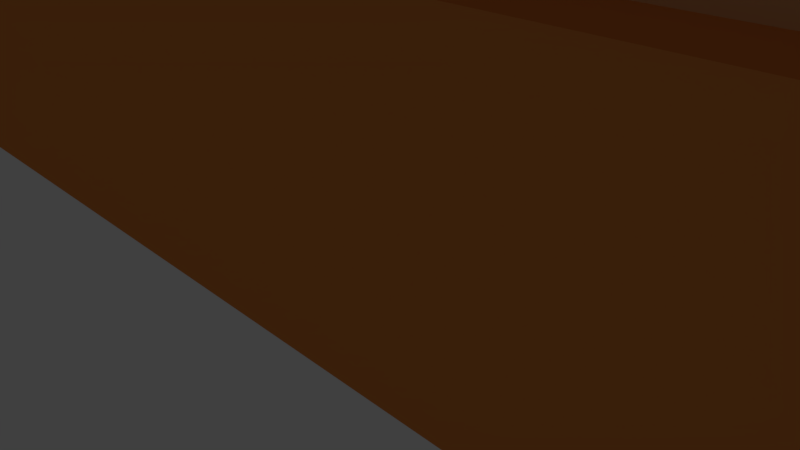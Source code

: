 # Source: cupboard_door_48x68.blend  (saved by Blender 2.79.0; exported with 4.5.12 LTS)
import bpy
from mathutils import Matrix  # noqa: F401  (used for matrix-valued properties, if any)

bpy.ops.wm.read_factory_settings(use_empty=True)
scene = bpy.context.scene
scene.name = 'Scene'

# ---- collections
col_collection_1 = bpy.data.collections.new('Collection 1'); scene.collection.children.link(col_collection_1)

# ---- materials (node trees are filled in below, after node groups)
mat_metal = bpy.data.materials.new('Metal')
mat_metal.alpha_threshold = 0.0
mat_metal.use_transparent_shadow = False
mat_metal.diffuse_color = (0.8, 0.7471, 0.7703, 1.0)
mat_metal.roughness = 0.5
mat_wood_light = bpy.data.materials.new('wood_light')
mat_wood_light.alpha_threshold = 0.0
mat_wood_light.use_transparent_shadow = False
mat_wood_light.diffuse_color = (0.8, 0.4349, 0.19, 1.0)
mat_wood_light.roughness = 0.5
mat_wood_light.line_color = (0.0, 0.0, 0.0, 1.0)
mat_wood_dark = bpy.data.materials.new('wood_dark')
mat_wood_dark.alpha_threshold = 0.0
mat_wood_dark.use_transparent_shadow = False
mat_wood_dark.diffuse_color = (0.8, 0.262, 0.06102, 1.0)
mat_wood_dark.roughness = 0.5

# ---- material node trees

# ---- world
world_world = bpy.data.worlds.new('World'); scene.world = world_world
world_world.color = (0.05088, 0.05088, 0.05088)
world_world.use_sun_shadow = False
world_world.sun_shadow_jitter_overblur = 0.0
world_world.cycles.sampling_method = 'MANUAL'

# ---- cameras
cam_camera = bpy.data.cameras.new('Camera')
cam_camera.clip_end = 100.0
cam_camera.lens = 35.0
cam_camera.sensor_width = 32.0
cam_camera.sensor_height = 18.0
cam_camera.ortho_scale = 7.314
cam_camera.dof.focus_distance = 0.0
cam_camera.dof.aperture_fstop = 128.0

# ---- lights
light_lamp = bpy.data.lights.new('Lamp', 'POINT')
light_lamp.transmission_factor = 0.0
light_lamp.cutoff_distance = 30.0
light_lamp.energy = 100.0
light_lamp.shadow_buffer_clip_start = 1.001
light_lamp.shadow_soft_size = 0.1
light_lamp.shadow_maximum_resolution = 0.006
light_lamp.use_absolute_resolution = True

# ---- meshes
me_cylinder_001 = bpy.data.meshes.new('Cylinder.001')
me_cylinder_001.from_pydata([(0.0, 2.0, -1.0), (0.0, 2.0, 1.0), (1.0, 1.732, -1.0), (1.0, 1.732, 1.0), (1.732, 1.0, -1.0), (1.732, 1.0, 1.0), (2.0, -8.742e-08, -1.0), (2.0, -8.742e-08, 1.0), (1.732, -1.0, -1.0), (1.732, -1.0, 1.0), (1.0, -1.732, -1.0), (1.0, -1.732, 1.0), (3.02e-07, -2.0, -1.0), (3.02e-07, -2.0, 1.0), (-1.0, -1.732, -1.0), (-1.0, -1.732, 1.0), (-1.732, -1.0, -1.0), (-1.732, -1.0, 1.0), (-2.0, -9.298e-07, -1.0), (-2.0, -9.298e-07, 1.0), (-1.732, 1.0, -1.0), (-1.732, 1.0, 1.0), (-1.0, 1.732, -1.0), (-1.0, 1.732, 1.0), (9.171, 3.81, -0.6438), (1.171, 3.81, -0.6438), (9.171, 3.299, -0.4438), (1.171, 3.299, -0.4438), (9.171, 1.905, -0.2974), (1.171, 1.905, -0.2974), (9.171, 1.135e-07, -0.2438), (1.171, -2.195e-07, -0.2438), (9.171, -1.905, -0.2974), (1.171, -1.905, -0.2974), (9.171, -3.299, -0.4438), (1.171, -3.299, -0.4438), (9.171, -3.81, -0.6438), (1.171, -3.81, -0.6438), (9.171, -3.299, -0.8438), (1.171, -3.299, -0.8438), (9.171, -1.905, -0.9902), (1.171, -1.905, -0.9902), (9.171, -1.718e-06, -1.044), (1.171, -2.051e-06, -1.044), (9.171, 1.905, -0.9902), (1.171, 1.905, -0.9902), (9.171, 3.299, -0.8438), (1.171, 3.299, -0.8438)], [], [(0, 1, 3, 2), (2, 3, 5, 4), (4, 5, 7, 6), (6, 7, 9, 8), (8, 9, 11, 10), (10, 11, 13, 12), (12, 13, 15, 14), (14, 15, 17, 16), (16, 17, 19, 18), (18, 19, 21, 20), (3, 1, 23, 21, 19, 17, 15, 13, 11, 9, 7, 5), (20, 21, 23, 22), (22, 23, 1, 0), (0, 2, 4, 6, 8, 10, 12, 14, 16, 18, 20, 22), (24, 25, 27, 26), (26, 27, 29, 28), (28, 29, 31, 30), (30, 31, 33, 32), (32, 33, 35, 34), (34, 35, 37, 36), (36, 37, 39, 38), (38, 39, 41, 40), (40, 41, 43, 42), (42, 43, 45, 44), (27, 25, 47, 45, 43, 41, 39, 37, 35, 33, 31, 29), (44, 45, 47, 46), (46, 47, 25, 24), (24, 26, 28, 30, 32, 34, 36, 38, 40, 42, 44, 46)])
me_cylinder_001.polygons.foreach_set('use_smooth', [True] * 28)
me_cylinder_001.materials.append(mat_metal)
me_cylinder_001.use_remesh_preserve_volume = False
me_cylinder_001.use_remesh_preserve_attributes = False
me_cylinder_001.use_mirror_vertex_groups = False
me_cylinder_001.update()
me_cube_004 = bpy.data.meshes.new('Cube.004')
me_cube_004.from_pydata([(-100.0, -100.0, -100.0), (-100.0, -100.0, 100.0), (-100.0, 100.0, -100.0), (-100.0, 100.0, 100.0), (100.0, -100.0, -100.0), (100.0, -100.0, 100.0), (100.0, 100.0, -100.0), (100.0, 100.0, 100.0)], [], [(0, 1, 3, 2), (2, 3, 7, 6), (6, 7, 5, 4), (4, 5, 1, 0), (2, 6, 4, 0), (7, 3, 1, 5)])
me_cube_004.materials.append(mat_wood_light)
me_cube_004.use_remesh_preserve_volume = False
me_cube_004.use_remesh_preserve_attributes = False
me_cube_004.use_mirror_vertex_groups = False
me_cube_004.update()
me_cube = bpy.data.meshes.new('Cube')
me_cube.from_pydata([(1.0, 1.0, -1.0), (1.0, -1.0, -1.0), (-1.0, -1.0, -1.0), (-1.0, 1.0, -1.0), (1.0, 1.0, 1.0), (1.0, -1.0, 1.0), (-1.0, -1.0, 1.0), (-1.0, 1.0, 1.0), (1.0, 1.0, 31.0), (1.0, -1.0, 31.0), (-1.0, -1.0, 31.0), (-1.0, 1.0, 31.0), (1.0, 1.0, 33.0), (1.0, -1.0, 33.0), (-1.0, -1.0, 33.0), (-1.0, 1.0, 33.0), (1.0, 1.0, -1.0), (1.0, -1.0, -1.0), (1.0, -1.0, 33.0), (1.0, 1.0, 33.0), (1.2, 1.0, -1.0), (1.2, -1.0, -1.0), (1.2, -1.0, 33.0), (1.2, 1.0, 33.0), (-1.2, 1.0, -1.0), (-1.2, -1.0, -1.0), (-1.2, -1.0, 33.0), (-1.2, 1.0, 33.0), (-1.0, 1.0, -1.0), (-1.0, -1.0, -1.0), (-1.0, -1.0, 33.0), (-1.0, 1.0, 33.0)], [], [(0, 1, 2, 3), (4, 7, 6, 5), (0, 4, 5, 1), (1, 5, 6, 2), (2, 6, 7, 3), (4, 0, 3, 7), (8, 9, 10, 11), (12, 15, 14, 13), (8, 12, 13, 9), (9, 13, 14, 10), (10, 14, 15, 11), (12, 8, 11, 15), (16, 17, 18, 19), (20, 23, 22, 21), (16, 20, 21, 17), (17, 21, 22, 18), (18, 22, 23, 19), (20, 16, 19, 23), (24, 25, 26, 27), (28, 31, 30, 29), (24, 28, 29, 25), (25, 29, 30, 26), (26, 30, 31, 27), (28, 24, 27, 31)])
me_cube.materials.append(mat_wood_dark)
me_cube.use_remesh_preserve_volume = False
me_cube.use_remesh_preserve_attributes = False
me_cube.use_mirror_vertex_groups = False
me_cube.update()

# ---- objects
ob_handle = bpy.data.objects.new('Handle', me_cylinder_001)
ob_door = bpy.data.objects.new('Door', me_cube_004)
ob_frame = bpy.data.objects.new('Frame', me_cube)
ob_lamp = bpy.data.objects.new('Lamp', light_lamp)
ob_camera = bpy.data.objects.new('Camera', cam_camera)

# ---- transforms, parenting, visibility, modifiers, constraints
ob_handle.location = (-12.78, -4.586, 36.0)
ob_handle.rotation_euler = (1.571, 0.0, 1.571)
ob_handle.scale = (0.5, 0.525, 5.0)
ob_handle.lineart.crease_threshold = 0.0
ob_door.location = (0.0, 0.0, 34.0)
ob_door.scale = (0.2, 0.01, 0.3)
ob_door.lineart.crease_threshold = 0.0
ob_frame.location = (0.0, 0.0, 2.0)
ob_frame.scale = (20.0, 2.0, 2.0)
ob_frame.lock_rotations_4d = False
ob_frame.empty_display_type = 'ARROWS'
ob_frame.lineart.crease_threshold = 0.0
ob_lamp.location = (4.076, 1.005, 5.904)
ob_lamp.rotation_euler = (0.6503, 0.05522, 1.866)
ob_lamp.lock_rotations_4d = False
ob_lamp.empty_display_type = 'ARROWS'
ob_lamp.color = (0.0, 0.0, 0.0, 0.0)
ob_lamp.lineart.crease_threshold = 0.0
ob_camera.location = (7.481, -6.508, 5.344)
ob_camera.rotation_euler = (1.109, 0.0, 0.8149)
ob_camera.lock_rotations_4d = False
ob_camera.empty_display_type = 'ARROWS'
ob_camera.color = (0.0, 0.0, 0.0, 0.0)
ob_camera.display_type = 'WIRE'
ob_camera.lineart.crease_threshold = 0.0

# ---- collection membership
col_collection_1.objects.link(ob_handle)
col_collection_1.objects.link(ob_door)
col_collection_1.objects.link(ob_frame)
col_collection_1.objects.link(ob_lamp)
col_collection_1.objects.link(ob_camera)

# ---- scene / render settings (as saved in the file)
scene.camera = ob_camera
scene.frame_start = 1; scene.frame_end = 250; scene.frame_set(1)
scene.render.engine = 'BLENDER_EEVEE_NEXT'
scene.render.resolution_percentage = 50
scene.render.dither_intensity = 0.0
scene.cycles.use_denoising = False
scene.cycles.samples = 128
scene.cycles.sampling_pattern = 'TABULATED_SOBOL'
scene.cycles.use_adaptive_sampling = False
scene.cycles.use_light_tree = False
scene.cycles.blur_glossy = 0.0
scene.cycles.sample_clamp_indirect = 0.0
scene.view_settings.view_transform = 'Standard'
scene.unit_settings.scale_length = 0.01
bpy.context.view_layer.update()
